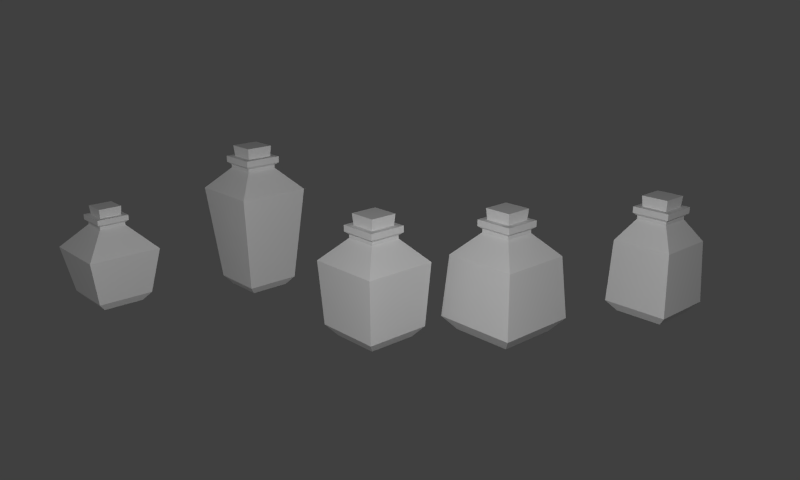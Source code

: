 # Source: potion-bottles.blend  (saved by Blender 2.70.0; exported with 4.5.12 LTS)
import bpy
from mathutils import Matrix  # noqa: F401  (used for matrix-valued properties, if any)

bpy.ops.wm.read_factory_settings(use_empty=True)
scene = bpy.context.scene
scene.name = 'Scene'

# ---- collections
col_collection_1 = bpy.data.collections.new('Collection 1'); scene.collection.children.link(col_collection_1)
col_collection_2 = bpy.data.collections.new('Collection 2'); scene.collection.children.link(col_collection_2)
col_collection_2.hide_render = True
col_collection_2.hide_viewport = True

# ---- materials (node trees are filled in below, after node groups)
mat_potionbottlestrange = bpy.data.materials.new('potionBottleStrange')
mat_potionbottlestrange.alpha_threshold = 0.0
mat_potionbottlestrange.use_transparent_shadow = False
mat_potionbottlestrange.roughness = 0.5
mat_potionbottlestrange.specular_intensity = 0.0
mat_potionbottlestrange.line_color = (0.0, 0.0, 0.0, 1.0)
mat_potionbottle04 = bpy.data.materials.new('potionBottle04')
mat_potionbottle04.alpha_threshold = 0.0
mat_potionbottle04.use_transparent_shadow = False
mat_potionbottle04.roughness = 0.5
mat_potionbottle04.specular_intensity = 0.0
mat_potionbottle04.line_color = (0.0, 0.0, 0.0, 1.0)
mat_potionbottlegreen = bpy.data.materials.new('potionBottleGreen')
mat_potionbottlegreen.alpha_threshold = 0.0
mat_potionbottlegreen.use_transparent_shadow = False
mat_potionbottlegreen.roughness = 0.5
mat_potionbottlegreen.specular_intensity = 0.0
mat_potionbottlegreen.line_color = (0.0, 0.0, 0.0, 1.0)
mat_potionbottlered = bpy.data.materials.new('potionBottleRed')
mat_potionbottlered.alpha_threshold = 0.0
mat_potionbottlered.use_transparent_shadow = False
mat_potionbottlered.roughness = 0.5
mat_potionbottlered.specular_intensity = 0.0
mat_potionbottlered.line_color = (0.0, 0.0, 0.0, 1.0)
mat_potionbottleblue = bpy.data.materials.new('potionBottleBlue')
mat_potionbottleblue.alpha_threshold = 0.0
mat_potionbottleblue.use_transparent_shadow = False
mat_potionbottleblue.roughness = 0.5
mat_potionbottleblue.specular_intensity = 0.0
mat_potionbottleblue.line_color = (0.0, 0.0, 0.0, 1.0)

# ---- material node trees

# ---- world
world_world = bpy.data.worlds.new('World'); scene.world = world_world
world_world.color = (0.05088, 0.05088, 0.05088)
world_world.use_sun_shadow = False
world_world.sun_shadow_jitter_overblur = 0.0
world_world.cycles.sampling_method = 'MANUAL'
world_world.cycles.sample_map_resolution = 256
world_world.light_settings.ao_factor = 0.5

# ---- cameras
cam_camera = bpy.data.cameras.new('Camera')
cam_camera.clip_end = 100.0
cam_camera.lens = 35.0
cam_camera.sensor_width = 32.0
cam_camera.sensor_height = 18.0
cam_camera.dof.focus_distance = 0.0
cam_camera.dof.aperture_fstop = 128.0

# ---- lights
light_spot = bpy.data.lights.new('Spot', 'SPOT')
light_spot.transmission_factor = 0.0
light_spot.energy = 100.0
light_spot.shadow_buffer_clip_start = 0.5
light_spot.shadow_soft_size = 0.1
light_spot.shadow_maximum_resolution = 0.006
light_spot.use_absolute_resolution = True
light_spot.cycles.use_multiple_importance_sampling = False
light_point = bpy.data.lights.new('Point', 'POINT')
light_point.transmission_factor = 0.0
light_point.energy = 100.0
light_point.shadow_buffer_clip_start = 0.5
light_point.shadow_soft_size = 0.1
light_point.shadow_maximum_resolution = 0.006
light_point.use_absolute_resolution = True
light_point.cycles.use_multiple_importance_sampling = False

# ---- meshes
me_cube_007 = bpy.data.meshes.new('Cube.007')
me_cube_007.from_pydata([(-0.1049, -0.105, 0.001919), (-0.1049, 0.105, 0.001919), (0.1051, 0.105, 0.001919), (0.1051, -0.105, 0.001919), (-0.1418, -0.1419, 0.0475), (-0.1418, 0.1419, 0.0475), (0.142, 0.1419, 0.0475), (0.142, -0.1419, 0.0475), (-0.1858, -0.1859, 0.2879), (-0.1858, 0.1859, 0.2879), (0.186, 0.1859, 0.2879), (0.186, -0.1859, 0.2879), (-0.06754, -0.06763, 0.4127), (-0.06754, 0.06763, 0.4127), (0.06771, 0.06763, 0.4127), (0.06771, -0.06763, 0.4127), (-0.06754, -0.06763, 0.4268), (-0.06754, 0.06763, 0.4268), (0.06771, 0.06763, 0.4268), (0.06771, -0.06763, 0.4268), (-0.08167, -0.08176, 0.4385), (-0.08167, 0.08176, 0.4385), (0.08185, 0.08176, 0.4385), (0.08185, -0.08176, 0.4385), (-0.08167, -0.08176, 0.4654), (-0.08167, 0.08176, 0.4654), (0.08185, 0.08176, 0.4654), (0.08185, -0.08176, 0.4654), (-0.05455, -0.05464, 0.4592), (-0.05455, 0.05464, 0.4592), (0.05473, 0.05464, 0.4592), (0.05473, -0.05464, 0.4592), (-0.05903, -0.05912, 0.5125), (-0.05903, 0.05912, 0.5125), (0.05921, 0.05912, 0.5125), (0.05921, -0.05912, 0.5125)], [], [(4, 5, 1, 0), (5, 6, 2, 1), (6, 7, 3, 2), (7, 4, 0, 3), (0, 1, 2, 3), (4, 7, 11, 8), (8, 11, 15, 12), (7, 6, 10, 11), (6, 5, 9, 10), (5, 4, 8, 9), (12, 15, 19, 16), (11, 10, 14, 15), (10, 9, 13, 14), (9, 8, 12, 13), (16, 19, 23, 20), (15, 14, 18, 19), (14, 13, 17, 18), (13, 12, 16, 17), (20, 23, 27, 24), (19, 18, 22, 23), (18, 17, 21, 22), (17, 16, 20, 21), (27, 26, 25, 24), (23, 22, 26, 27), (22, 21, 25, 26), (21, 20, 24, 25), (32, 33, 29, 28), (33, 34, 30, 29), (34, 35, 31, 30), (35, 32, 28, 31), (35, 34, 33, 32)])
_uv = me_cube_007.uv_layers.new(name='UVMap')
_uv.uv.foreach_set('vector', [0.5229, 0.2084, 0.06024, 0.2084, 0.1204, 0.1128, 0.4627, 0.1128, 0.524, 0.2084, 0.06133, 0.2084, 0.1215, 0.1128, 0.4638, 0.1128, 0.5234, 0.2084, 0.06074, 0.2084, 0.1209, 0.1128, 0.4632, 0.1128, 0.5239, 0.2084, 0.06132, 0.2084, 0.1215, 0.1128, 0.4637, 0.1128, 0.545, 0.3478, 0.545, 0.007175, 0.8856, 0.007175, 0.8856, 0.3478, 0.06132, 0.2084, 0.5239, 0.2084, 0.5501, 0.6506, 0.03518, 0.6506, 0.03518, 0.6506, 0.5501, 0.6506, 0.4029, 0.8636, 0.1824, 0.8636, 0.06074, 0.2084, 0.5234, 0.2084, 0.5495, 0.6506, 0.0346, 0.6506, 0.06133, 0.2084, 0.524, 0.2084, 0.5501, 0.6506, 0.0352, 0.6506, 0.06024, 0.2084, 0.5229, 0.2084, 0.549, 0.6506, 0.03411, 0.6506, 0.1824, 0.8636, 0.4029, 0.8636, 0.4029, 0.8865, 0.1824, 0.8865, 0.0346, 0.6506, 0.5495, 0.6506, 0.4023, 0.8636, 0.1818, 0.8636, 0.0352, 0.6506, 0.5501, 0.6506, 0.4029, 0.8636, 0.1824, 0.8636, 0.03411, 0.6506, 0.549, 0.6506, 0.4018, 0.8636, 0.1813, 0.8636, 0.1824, 0.8865, 0.4029, 0.8865, 0.4259, 0.9164, 0.1593, 0.9164, 0.1818, 0.8636, 0.4023, 0.8636, 0.4023, 0.8865, 0.1818, 0.8865, 0.1824, 0.8636, 0.4029, 0.8636, 0.4029, 0.8865, 0.1824, 0.8865, 0.1813, 0.8636, 0.4018, 0.8636, 0.4018, 0.8865, 0.1813, 0.8865, 0.1593, 0.9164, 0.4259, 0.9164, 0.4259, 0.9603, 0.1593, 0.9603, 0.1818, 0.8865, 0.4023, 0.8865, 0.4253, 0.9164, 0.1588, 0.9164, 0.1824, 0.8865, 0.4029, 0.8865, 0.4259, 0.9164, 0.1594, 0.9164, 0.1813, 0.8865, 0.4018, 0.8865, 0.4248, 0.9164, 0.1583, 0.9164, 0.845, 0.3477, 0.845, 0.6141, 0.5785, 0.6141, 0.5785, 0.3477, 0.1588, 0.9164, 0.4253, 0.9164, 0.4253, 0.9603, 0.1588, 0.9603, 0.1594, 0.9164, 0.4259, 0.9164, 0.4259, 0.9603, 0.1594, 0.9603, 0.1583, 0.9164, 0.4248, 0.9164, 0.4248, 0.9603, 0.1583, 0.9603, 0.6086, 0.9052, 0.8036, 0.9052, 0.7962, 0.9934, 0.616, 0.9934, 0.8036, 0.9052, 0.8036, 0.7102, 0.8918, 0.7175, 0.8918, 0.8978, 0.8036, 0.7102, 0.6086, 0.7102, 0.616, 0.622, 0.7962, 0.622, 0.6086, 0.7102, 0.6086, 0.9052, 0.5204, 0.8978, 0.5204, 0.7175, 0.6086, 0.7102, 0.8036, 0.7102, 0.8036, 0.9052, 0.6086, 0.9052])
me_cube_007.materials.append(mat_potionbottlestrange)
me_cube_007.use_remesh_preserve_volume = False
me_cube_007.use_remesh_preserve_attributes = False
me_cube_007.use_mirror_vertex_groups = False
me_cube_007.update()
me_cube_006 = bpy.data.meshes.new('Cube.006')
me_cube_006.from_pydata([(-0.1049, -0.105, 0.001919), (-0.1049, 0.105, 0.001919), (0.1051, 0.105, 0.001919), (0.1051, -0.105, 0.001919), (-0.1418, -0.1419, 0.0475), (-0.1418, 0.1419, 0.0475), (0.142, 0.1419, 0.0475), (0.142, -0.1419, 0.0475), (-0.1299, -0.13, 0.3183), (-0.1299, 0.13, 0.3183), (0.1301, 0.13, 0.3183), (0.1301, -0.13, 0.3183), (-0.06754, -0.06763, 0.4127), (-0.06754, 0.06763, 0.4127), (0.06771, 0.06763, 0.4127), (0.06771, -0.06763, 0.4127), (-0.06754, -0.06763, 0.4268), (-0.06754, 0.06763, 0.4268), (0.06771, 0.06763, 0.4268), (0.06771, -0.06763, 0.4268), (-0.08167, -0.08176, 0.4385), (-0.08167, 0.08176, 0.4385), (0.08185, 0.08176, 0.4385), (0.08185, -0.08176, 0.4385), (-0.08167, -0.08176, 0.4654), (-0.08167, 0.08176, 0.4654), (0.08185, 0.08176, 0.4654), (0.08185, -0.08176, 0.4654), (-0.05455, -0.05464, 0.4592), (-0.05455, 0.05464, 0.4592), (0.05473, 0.05464, 0.4592), (0.05473, -0.05464, 0.4592), (-0.05903, -0.05912, 0.5125), (-0.05903, 0.05912, 0.5125), (0.05921, 0.05912, 0.5125), (0.05921, -0.05912, 0.5125)], [], [(4, 5, 1, 0), (5, 6, 2, 1), (6, 7, 3, 2), (7, 4, 0, 3), (0, 1, 2, 3), (4, 7, 11, 8), (8, 11, 15, 12), (7, 6, 10, 11), (6, 5, 9, 10), (5, 4, 8, 9), (12, 15, 19, 16), (11, 10, 14, 15), (10, 9, 13, 14), (9, 8, 12, 13), (16, 19, 23, 20), (15, 14, 18, 19), (14, 13, 17, 18), (13, 12, 16, 17), (20, 23, 27, 24), (19, 18, 22, 23), (18, 17, 21, 22), (17, 16, 20, 21), (27, 26, 25, 24), (23, 22, 26, 27), (22, 21, 25, 26), (21, 20, 24, 25), (32, 33, 29, 28), (33, 34, 30, 29), (34, 35, 31, 30), (35, 32, 28, 31), (35, 34, 33, 32)])
_uv = me_cube_006.uv_layers.new(name='UVMap')
_uv.uv.foreach_set('vector', [0.5229, 0.2084, 0.06024, 0.2084, 0.1204, 0.1128, 0.4627, 0.1128, 0.524, 0.2084, 0.06133, 0.2084, 0.1215, 0.1128, 0.4638, 0.1128, 0.5234, 0.2084, 0.06074, 0.2084, 0.1209, 0.1128, 0.4632, 0.1128, 0.5239, 0.2084, 0.06132, 0.2084, 0.1215, 0.1128, 0.4637, 0.1128, 0.545, 0.3478, 0.545, 0.007175, 0.8856, 0.007175, 0.8856, 0.3478, 0.06132, 0.2084, 0.5239, 0.2084, 0.5501, 0.6506, 0.03518, 0.6506, 0.03518, 0.6506, 0.5501, 0.6506, 0.4029, 0.8636, 0.1824, 0.8636, 0.06074, 0.2084, 0.5234, 0.2084, 0.5495, 0.6506, 0.0346, 0.6506, 0.06133, 0.2084, 0.524, 0.2084, 0.5501, 0.6506, 0.0352, 0.6506, 0.06024, 0.2084, 0.5229, 0.2084, 0.549, 0.6506, 0.03411, 0.6506, 0.1824, 0.8636, 0.4029, 0.8636, 0.4029, 0.8865, 0.1824, 0.8865, 0.0346, 0.6506, 0.5495, 0.6506, 0.4023, 0.8636, 0.1818, 0.8636, 0.0352, 0.6506, 0.5501, 0.6506, 0.4029, 0.8636, 0.1824, 0.8636, 0.03411, 0.6506, 0.549, 0.6506, 0.4018, 0.8636, 0.1813, 0.8636, 0.1824, 0.8865, 0.4029, 0.8865, 0.4259, 0.9164, 0.1593, 0.9164, 0.1818, 0.8636, 0.4023, 0.8636, 0.4023, 0.8865, 0.1818, 0.8865, 0.1824, 0.8636, 0.4029, 0.8636, 0.4029, 0.8865, 0.1824, 0.8865, 0.1813, 0.8636, 0.4018, 0.8636, 0.4018, 0.8865, 0.1813, 0.8865, 0.1593, 0.9164, 0.4259, 0.9164, 0.4259, 0.9603, 0.1593, 0.9603, 0.1818, 0.8865, 0.4023, 0.8865, 0.4253, 0.9164, 0.1588, 0.9164, 0.1824, 0.8865, 0.4029, 0.8865, 0.4259, 0.9164, 0.1594, 0.9164, 0.1813, 0.8865, 0.4018, 0.8865, 0.4248, 0.9164, 0.1583, 0.9164, 0.845, 0.3477, 0.845, 0.6141, 0.5785, 0.6141, 0.5785, 0.3477, 0.1588, 0.9164, 0.4253, 0.9164, 0.4253, 0.9603, 0.1588, 0.9603, 0.1594, 0.9164, 0.4259, 0.9164, 0.4259, 0.9603, 0.1594, 0.9603, 0.1583, 0.9164, 0.4248, 0.9164, 0.4248, 0.9603, 0.1583, 0.9603, 0.6086, 0.9052, 0.8036, 0.9052, 0.7962, 0.9934, 0.616, 0.9934, 0.8036, 0.9052, 0.8036, 0.7102, 0.8918, 0.7175, 0.8918, 0.8978, 0.8036, 0.7102, 0.6086, 0.7102, 0.616, 0.622, 0.7962, 0.622, 0.6086, 0.7102, 0.6086, 0.9052, 0.5204, 0.8978, 0.5204, 0.7175, 0.6086, 0.7102, 0.8036, 0.7102, 0.8036, 0.9052, 0.6086, 0.9052])
me_cube_006.materials.append(mat_potionbottle04)
me_cube_006.use_remesh_preserve_volume = False
me_cube_006.use_remesh_preserve_attributes = False
me_cube_006.use_mirror_vertex_groups = False
me_cube_006.update()
me_cube_005 = bpy.data.meshes.new('Cube.005')
me_cube_005.from_pydata([(-0.1318, -0.1319, -0.003923), (-0.1318, 0.1319, -0.003923), (0.132, 0.1319, -0.003923), (0.132, -0.1319, -0.003923), (-0.1782, -0.1783, 0.05334), (-0.1782, 0.1783, 0.05334), (0.1784, 0.1783, 0.05334), (0.1784, -0.1783, 0.05334), (-0.1578, -0.1579, 0.3183), (-0.1578, 0.1579, 0.3183), (0.158, 0.1579, 0.3183), (0.158, -0.1579, 0.3183), (-0.06754, -0.06763, 0.4127), (-0.06754, 0.06763, 0.4127), (0.06771, 0.06763, 0.4127), (0.06771, -0.06763, 0.4127), (-0.06754, -0.06763, 0.4268), (-0.06754, 0.06763, 0.4268), (0.06771, 0.06763, 0.4268), (0.06771, -0.06763, 0.4268), (-0.08167, -0.08176, 0.4385), (-0.08167, 0.08176, 0.4385), (0.08185, 0.08176, 0.4385), (0.08185, -0.08176, 0.4385), (-0.08167, -0.08176, 0.4654), (-0.08167, 0.08176, 0.4654), (0.08185, 0.08176, 0.4654), (0.08185, -0.08176, 0.4654), (-0.05455, -0.05464, 0.4592), (-0.05455, 0.05464, 0.4592), (0.05473, 0.05464, 0.4592), (0.05473, -0.05464, 0.4592), (-0.05903, -0.05912, 0.5125), (-0.05903, 0.05912, 0.5125), (0.05921, 0.05912, 0.5125), (0.05921, -0.05912, 0.5125)], [], [(4, 5, 1, 0), (5, 6, 2, 1), (6, 7, 3, 2), (7, 4, 0, 3), (0, 1, 2, 3), (4, 7, 11, 8), (8, 11, 15, 12), (7, 6, 10, 11), (6, 5, 9, 10), (5, 4, 8, 9), (12, 15, 19, 16), (11, 10, 14, 15), (10, 9, 13, 14), (9, 8, 12, 13), (16, 19, 23, 20), (15, 14, 18, 19), (14, 13, 17, 18), (13, 12, 16, 17), (20, 23, 27, 24), (19, 18, 22, 23), (18, 17, 21, 22), (17, 16, 20, 21), (27, 26, 25, 24), (23, 22, 26, 27), (22, 21, 25, 26), (21, 20, 24, 25), (32, 33, 29, 28), (33, 34, 30, 29), (34, 35, 31, 30), (35, 32, 28, 31), (35, 34, 33, 32)])
_uv = me_cube_005.uv_layers.new(name='UVMap')
_uv.uv.foreach_set('vector', [0.5229, 0.2084, 0.06024, 0.2084, 0.1204, 0.1128, 0.4627, 0.1128, 0.524, 0.2084, 0.06133, 0.2084, 0.1215, 0.1128, 0.4638, 0.1128, 0.5234, 0.2084, 0.06074, 0.2084, 0.1209, 0.1128, 0.4632, 0.1128, 0.5239, 0.2084, 0.06132, 0.2084, 0.1215, 0.1128, 0.4637, 0.1128, 0.545, 0.3478, 0.545, 0.007175, 0.8856, 0.007175, 0.8856, 0.3478, 0.06132, 0.2084, 0.5239, 0.2084, 0.5501, 0.6506, 0.03518, 0.6506, 0.03518, 0.6506, 0.5501, 0.6506, 0.4029, 0.8636, 0.1824, 0.8636, 0.06074, 0.2084, 0.5234, 0.2084, 0.5495, 0.6506, 0.0346, 0.6506, 0.06133, 0.2084, 0.524, 0.2084, 0.5501, 0.6506, 0.0352, 0.6506, 0.06024, 0.2084, 0.5229, 0.2084, 0.549, 0.6506, 0.03411, 0.6506, 0.1824, 0.8636, 0.4029, 0.8636, 0.4029, 0.8865, 0.1824, 0.8865, 0.0346, 0.6506, 0.5495, 0.6506, 0.4023, 0.8636, 0.1818, 0.8636, 0.0352, 0.6506, 0.5501, 0.6506, 0.4029, 0.8636, 0.1824, 0.8636, 0.03411, 0.6506, 0.549, 0.6506, 0.4018, 0.8636, 0.1813, 0.8636, 0.1824, 0.8865, 0.4029, 0.8865, 0.4259, 0.9164, 0.1593, 0.9164, 0.1818, 0.8636, 0.4023, 0.8636, 0.4023, 0.8865, 0.1818, 0.8865, 0.1824, 0.8636, 0.4029, 0.8636, 0.4029, 0.8865, 0.1824, 0.8865, 0.1813, 0.8636, 0.4018, 0.8636, 0.4018, 0.8865, 0.1813, 0.8865, 0.1593, 0.9164, 0.4259, 0.9164, 0.4259, 0.9603, 0.1593, 0.9603, 0.1818, 0.8865, 0.4023, 0.8865, 0.4253, 0.9164, 0.1588, 0.9164, 0.1824, 0.8865, 0.4029, 0.8865, 0.4259, 0.9164, 0.1594, 0.9164, 0.1813, 0.8865, 0.4018, 0.8865, 0.4248, 0.9164, 0.1583, 0.9164, 0.845, 0.3477, 0.845, 0.6141, 0.5785, 0.6141, 0.5785, 0.3477, 0.1588, 0.9164, 0.4253, 0.9164, 0.4253, 0.9603, 0.1588, 0.9603, 0.1594, 0.9164, 0.4259, 0.9164, 0.4259, 0.9603, 0.1594, 0.9603, 0.1583, 0.9164, 0.4248, 0.9164, 0.4248, 0.9603, 0.1583, 0.9603, 0.6086, 0.9052, 0.8036, 0.9052, 0.7962, 0.9934, 0.616, 0.9934, 0.8036, 0.9052, 0.8036, 0.7102, 0.8918, 0.7175, 0.8918, 0.8978, 0.8036, 0.7102, 0.6086, 0.7102, 0.616, 0.622, 0.7962, 0.622, 0.6086, 0.7102, 0.6086, 0.9052, 0.5204, 0.8978, 0.5204, 0.7175, 0.6086, 0.7102, 0.8036, 0.7102, 0.8036, 0.9052, 0.6086, 0.9052])
me_cube_005.materials.append(mat_potionbottlegreen)
me_cube_005.use_remesh_preserve_volume = False
me_cube_005.use_remesh_preserve_attributes = False
me_cube_005.use_mirror_vertex_groups = False
me_cube_005.update()
me_cube_004 = bpy.data.meshes.new('Cube.004')
me_cube_004.from_pydata([(-0.1049, -0.105, 0.001919), (-0.1049, 0.105, 0.001919), (0.1051, 0.105, 0.001919), (0.1051, -0.105, 0.001919), (-0.1418, -0.1419, 0.0475), (-0.1418, 0.1419, 0.0475), (0.142, 0.1419, 0.0475), (0.142, -0.1419, 0.0475), (-0.1578, -0.1579, 0.3183), (-0.1578, 0.1579, 0.3183), (0.158, 0.1579, 0.3183), (0.158, -0.1579, 0.3183), (-0.06754, -0.06763, 0.4127), (-0.06754, 0.06763, 0.4127), (0.06771, 0.06763, 0.4127), (0.06771, -0.06763, 0.4127), (-0.06754, -0.06763, 0.4268), (-0.06754, 0.06763, 0.4268), (0.06771, 0.06763, 0.4268), (0.06771, -0.06763, 0.4268), (-0.08167, -0.08176, 0.4385), (-0.08167, 0.08176, 0.4385), (0.08185, 0.08176, 0.4385), (0.08185, -0.08176, 0.4385), (-0.08167, -0.08176, 0.4654), (-0.08167, 0.08176, 0.4654), (0.08185, 0.08176, 0.4654), (0.08185, -0.08176, 0.4654), (-0.05455, -0.05464, 0.4592), (-0.05455, 0.05464, 0.4592), (0.05473, 0.05464, 0.4592), (0.05473, -0.05464, 0.4592), (-0.05903, -0.05912, 0.5125), (-0.05903, 0.05912, 0.5125), (0.05921, 0.05912, 0.5125), (0.05921, -0.05912, 0.5125)], [], [(4, 5, 1, 0), (5, 6, 2, 1), (6, 7, 3, 2), (7, 4, 0, 3), (0, 1, 2, 3), (4, 7, 11, 8), (8, 11, 15, 12), (7, 6, 10, 11), (6, 5, 9, 10), (5, 4, 8, 9), (12, 15, 19, 16), (11, 10, 14, 15), (10, 9, 13, 14), (9, 8, 12, 13), (16, 19, 23, 20), (15, 14, 18, 19), (14, 13, 17, 18), (13, 12, 16, 17), (20, 23, 27, 24), (19, 18, 22, 23), (18, 17, 21, 22), (17, 16, 20, 21), (27, 26, 25, 24), (23, 22, 26, 27), (22, 21, 25, 26), (21, 20, 24, 25), (32, 33, 29, 28), (33, 34, 30, 29), (34, 35, 31, 30), (35, 32, 28, 31), (35, 34, 33, 32)])
_uv = me_cube_004.uv_layers.new(name='UVMap')
_uv.uv.foreach_set('vector', [0.5229, 0.2084, 0.06024, 0.2084, 0.1204, 0.1128, 0.4627, 0.1128, 0.524, 0.2084, 0.06133, 0.2084, 0.1215, 0.1128, 0.4638, 0.1128, 0.5234, 0.2084, 0.06074, 0.2084, 0.1209, 0.1128, 0.4632, 0.1128, 0.5239, 0.2084, 0.06132, 0.2084, 0.1215, 0.1128, 0.4637, 0.1128, 0.545, 0.3478, 0.545, 0.007175, 0.8856, 0.007175, 0.8856, 0.3478, 0.06132, 0.2084, 0.5239, 0.2084, 0.5501, 0.6506, 0.03518, 0.6506, 0.03518, 0.6506, 0.5501, 0.6506, 0.4029, 0.8636, 0.1824, 0.8636, 0.06074, 0.2084, 0.5234, 0.2084, 0.5495, 0.6506, 0.0346, 0.6506, 0.06133, 0.2084, 0.524, 0.2084, 0.5501, 0.6506, 0.0352, 0.6506, 0.06024, 0.2084, 0.5229, 0.2084, 0.549, 0.6506, 0.03411, 0.6506, 0.1824, 0.8636, 0.4029, 0.8636, 0.4029, 0.8865, 0.1824, 0.8865, 0.0346, 0.6506, 0.5495, 0.6506, 0.4023, 0.8636, 0.1818, 0.8636, 0.0352, 0.6506, 0.5501, 0.6506, 0.4029, 0.8636, 0.1824, 0.8636, 0.03411, 0.6506, 0.549, 0.6506, 0.4018, 0.8636, 0.1813, 0.8636, 0.1824, 0.8865, 0.4029, 0.8865, 0.4259, 0.9164, 0.1593, 0.9164, 0.1818, 0.8636, 0.4023, 0.8636, 0.4023, 0.8865, 0.1818, 0.8865, 0.1824, 0.8636, 0.4029, 0.8636, 0.4029, 0.8865, 0.1824, 0.8865, 0.1813, 0.8636, 0.4018, 0.8636, 0.4018, 0.8865, 0.1813, 0.8865, 0.1593, 0.9164, 0.4259, 0.9164, 0.4259, 0.9603, 0.1593, 0.9603, 0.1818, 0.8865, 0.4023, 0.8865, 0.4253, 0.9164, 0.1588, 0.9164, 0.1824, 0.8865, 0.4029, 0.8865, 0.4259, 0.9164, 0.1594, 0.9164, 0.1813, 0.8865, 0.4018, 0.8865, 0.4248, 0.9164, 0.1583, 0.9164, 0.845, 0.3477, 0.845, 0.6141, 0.5785, 0.6141, 0.5785, 0.3477, 0.1588, 0.9164, 0.4253, 0.9164, 0.4253, 0.9603, 0.1588, 0.9603, 0.1594, 0.9164, 0.4259, 0.9164, 0.4259, 0.9603, 0.1594, 0.9603, 0.1583, 0.9164, 0.4248, 0.9164, 0.4248, 0.9603, 0.1583, 0.9603, 0.6086, 0.9052, 0.8036, 0.9052, 0.7962, 0.9934, 0.616, 0.9934, 0.8036, 0.9052, 0.8036, 0.7102, 0.8918, 0.7175, 0.8918, 0.8978, 0.8036, 0.7102, 0.6086, 0.7102, 0.616, 0.622, 0.7962, 0.622, 0.6086, 0.7102, 0.6086, 0.9052, 0.5204, 0.8978, 0.5204, 0.7175, 0.6086, 0.7102, 0.8036, 0.7102, 0.8036, 0.9052, 0.6086, 0.9052])
me_cube_004.materials.append(mat_potionbottlered)
me_cube_004.use_remesh_preserve_volume = False
me_cube_004.use_remesh_preserve_attributes = False
me_cube_004.use_mirror_vertex_groups = False
me_cube_004.update()
me_cube_002 = bpy.data.meshes.new('Cube.002')
me_cube_002.from_pydata([(-0.0863, -0.08639, -0.1367), (-0.0863, 0.08639, -0.1367), (0.08648, 0.08639, -0.1367), (0.08648, -0.08639, -0.1367), (-0.1167, -0.1168, -0.09917), (-0.1167, 0.1168, -0.09917), (0.1169, 0.1168, -0.09917), (0.1169, -0.1168, -0.09917), (-0.1578, -0.1579, 0.3183), (-0.1578, 0.1579, 0.3183), (0.158, 0.1579, 0.3183), (0.158, -0.1579, 0.3183), (-0.06754, -0.06763, 0.4127), (-0.06754, 0.06763, 0.4127), (0.06771, 0.06763, 0.4127), (0.06771, -0.06763, 0.4127), (-0.06754, -0.06763, 0.4268), (-0.06754, 0.06763, 0.4268), (0.06771, 0.06763, 0.4268), (0.06771, -0.06763, 0.4268), (-0.08167, -0.08176, 0.4385), (-0.08167, 0.08176, 0.4385), (0.08185, 0.08176, 0.4385), (0.08185, -0.08176, 0.4385), (-0.08167, -0.08176, 0.4654), (-0.08167, 0.08176, 0.4654), (0.08185, 0.08176, 0.4654), (0.08185, -0.08176, 0.4654), (-0.05455, -0.05464, 0.4592), (-0.05455, 0.05464, 0.4592), (0.05473, 0.05464, 0.4592), (0.05473, -0.05464, 0.4592), (-0.05903, -0.05912, 0.5125), (-0.05903, 0.05912, 0.5125), (0.05921, 0.05912, 0.5125), (0.05921, -0.05912, 0.5125)], [], [(4, 5, 1, 0), (5, 6, 2, 1), (6, 7, 3, 2), (7, 4, 0, 3), (0, 1, 2, 3), (4, 7, 11, 8), (8, 11, 15, 12), (7, 6, 10, 11), (6, 5, 9, 10), (5, 4, 8, 9), (12, 15, 19, 16), (11, 10, 14, 15), (10, 9, 13, 14), (9, 8, 12, 13), (16, 19, 23, 20), (15, 14, 18, 19), (14, 13, 17, 18), (13, 12, 16, 17), (20, 23, 27, 24), (19, 18, 22, 23), (18, 17, 21, 22), (17, 16, 20, 21), (27, 26, 25, 24), (23, 22, 26, 27), (22, 21, 25, 26), (21, 20, 24, 25), (32, 33, 29, 28), (33, 34, 30, 29), (34, 35, 31, 30), (35, 32, 28, 31), (35, 34, 33, 32)])
_uv = me_cube_002.uv_layers.new(name='UVMap')
_uv.uv.foreach_set('vector', [0.5229, 0.2084, 0.06024, 0.2084, 0.1204, 0.1128, 0.4627, 0.1128, 0.524, 0.2084, 0.06133, 0.2084, 0.1215, 0.1128, 0.4638, 0.1128, 0.5234, 0.2084, 0.06074, 0.2084, 0.1209, 0.1128, 0.4632, 0.1128, 0.5239, 0.2084, 0.06132, 0.2084, 0.1215, 0.1128, 0.4637, 0.1128, 0.545, 0.3478, 0.545, 0.007175, 0.8856, 0.007175, 0.8856, 0.3478, 0.06132, 0.2084, 0.5239, 0.2084, 0.5501, 0.6506, 0.03518, 0.6506, 0.03518, 0.6506, 0.5501, 0.6506, 0.4029, 0.8636, 0.1824, 0.8636, 0.06074, 0.2084, 0.5234, 0.2084, 0.5495, 0.6506, 0.0346, 0.6506, 0.06133, 0.2084, 0.524, 0.2084, 0.5501, 0.6506, 0.0352, 0.6506, 0.06024, 0.2084, 0.5229, 0.2084, 0.549, 0.6506, 0.03411, 0.6506, 0.1824, 0.8636, 0.4029, 0.8636, 0.4029, 0.8865, 0.1824, 0.8865, 0.0346, 0.6506, 0.5495, 0.6506, 0.4023, 0.8636, 0.1818, 0.8636, 0.0352, 0.6506, 0.5501, 0.6506, 0.4029, 0.8636, 0.1824, 0.8636, 0.03411, 0.6506, 0.549, 0.6506, 0.4018, 0.8636, 0.1813, 0.8636, 0.1824, 0.8865, 0.4029, 0.8865, 0.4259, 0.9164, 0.1593, 0.9164, 0.1818, 0.8636, 0.4023, 0.8636, 0.4023, 0.8865, 0.1818, 0.8865, 0.1824, 0.8636, 0.4029, 0.8636, 0.4029, 0.8865, 0.1824, 0.8865, 0.1813, 0.8636, 0.4018, 0.8636, 0.4018, 0.8865, 0.1813, 0.8865, 0.1593, 0.9164, 0.4259, 0.9164, 0.4259, 0.9603, 0.1593, 0.9603, 0.1818, 0.8865, 0.4023, 0.8865, 0.4253, 0.9164, 0.1588, 0.9164, 0.1824, 0.8865, 0.4029, 0.8865, 0.4259, 0.9164, 0.1594, 0.9164, 0.1813, 0.8865, 0.4018, 0.8865, 0.4248, 0.9164, 0.1583, 0.9164, 0.845, 0.3477, 0.845, 0.6141, 0.5785, 0.6141, 0.5785, 0.3477, 0.1588, 0.9164, 0.4253, 0.9164, 0.4253, 0.9603, 0.1588, 0.9603, 0.1594, 0.9164, 0.4259, 0.9164, 0.4259, 0.9603, 0.1594, 0.9603, 0.1583, 0.9164, 0.4248, 0.9164, 0.4248, 0.9603, 0.1583, 0.9603, 0.6086, 0.9052, 0.8036, 0.9052, 0.7962, 0.9934, 0.616, 0.9934, 0.8036, 0.9052, 0.8036, 0.7102, 0.8918, 0.7175, 0.8918, 0.8978, 0.8036, 0.7102, 0.6086, 0.7102, 0.616, 0.622, 0.7962, 0.622, 0.6086, 0.7102, 0.6086, 0.9052, 0.5204, 0.8978, 0.5204, 0.7175, 0.6086, 0.7102, 0.8036, 0.7102, 0.8036, 0.9052, 0.6086, 0.9052])
me_cube_002.materials.append(mat_potionbottleblue)
me_cube_002.use_remesh_preserve_volume = False
me_cube_002.use_remesh_preserve_attributes = False
me_cube_002.use_mirror_vertex_groups = False
me_cube_002.update()
me_cube_001 = bpy.data.meshes.new('Cube.001')
me_cube_001.from_pydata([(-1.0, -1.0, -1.0), (-1.0, 1.0, -1.0), (1.0, 1.0, -1.0), (1.0, -1.0, -1.0), (-1.082, -1.082, 2.012), (-1.082, 1.082, 2.012), (1.082, 1.082, 2.012), (1.082, -1.082, 2.012)], [], [(4, 5, 1, 0), (5, 6, 2, 1), (6, 7, 3, 2), (7, 4, 0, 3), (7, 6, 5, 4)])
me_cube_001.use_remesh_preserve_volume = False
me_cube_001.use_remesh_preserve_attributes = False
me_cube_001.use_mirror_vertex_groups = False
me_cube_001.update()
me_cube = bpy.data.meshes.new('Cube')
me_cube.from_pydata([(-0.79, -0.79, -1.0), (-0.79, 0.79, -1.0), (0.79, 0.79, -1.0), (0.79, -0.79, -1.0), (-1.068, -1.068, -0.657), (-1.068, 1.068, -0.657), (1.068, 1.068, -0.657), (1.068, -1.068, -0.657), (-1.189, -1.189, 1.381), (-1.189, 1.189, 1.381), (1.189, 1.189, 1.381), (1.189, -1.189, 1.381), (-0.509, -0.509, 2.092), (-0.509, 0.509, 2.092), (0.509, 0.509, 2.092), (0.509, -0.509, 2.092), (-0.509, -0.509, 2.197), (-0.509, 0.509, 2.197), (0.509, 0.509, 2.197), (0.509, -0.509, 2.197), (-0.6154, -0.6154, 2.286), (-0.6154, 0.6154, 2.286), (0.6154, 0.6154, 2.286), (0.6154, -0.6154, 2.286), (-0.6154, -0.6154, 2.488), (-0.6154, 0.6154, 2.488), (0.6154, 0.6154, 2.488), (0.6154, -0.6154, 2.488)], [], [(4, 5, 1, 0), (5, 6, 2, 1), (6, 7, 3, 2), (7, 4, 0, 3), (0, 1, 2, 3), (4, 7, 11, 8), (8, 11, 15, 12), (7, 6, 10, 11), (6, 5, 9, 10), (5, 4, 8, 9), (12, 15, 19, 16), (11, 10, 14, 15), (10, 9, 13, 14), (9, 8, 12, 13), (16, 19, 23, 20), (15, 14, 18, 19), (14, 13, 17, 18), (13, 12, 16, 17), (20, 23, 27, 24), (19, 18, 22, 23), (18, 17, 21, 22), (17, 16, 20, 21), (27, 26, 25, 24), (23, 22, 26, 27), (22, 21, 25, 26), (21, 20, 24, 25)])
me_cube.use_remesh_preserve_volume = False
me_cube.use_remesh_preserve_attributes = False
me_cube.use_mirror_vertex_groups = False
me_cube.update()

# ---- objects
ob_spot = bpy.data.objects.new('Spot', light_spot)
ob_point = bpy.data.objects.new('Point', light_point)
ob_potionbottle05 = bpy.data.objects.new('potionBottle05', me_cube_007)
ob_potionbottle04 = bpy.data.objects.new('potionBottle04', me_cube_006)
ob_potionbottle03 = bpy.data.objects.new('potionBottle03', me_cube_005)
ob_potionbottle02 = bpy.data.objects.new('potionBottle02', me_cube_004)
ob_camera = bpy.data.objects.new('Camera', cam_camera)
ob_potionbottle01 = bpy.data.objects.new('potionBottle01', me_cube_002)
ob_cube_001 = bpy.data.objects.new('Cube.001', me_cube_001)
ob_cube = bpy.data.objects.new('Cube', me_cube)

# ---- transforms, parenting, visibility, modifiers, constraints
ob_spot.location = (-2.149, 9.213, 1.664)
ob_spot.rotation_euler = (-1.132, 1.203, 0.5659)
ob_spot.lineart.crease_threshold = 0.0
ob_point.location = (-2.582, 1.365, 1.221)
ob_point.lineart.crease_threshold = 0.0
ob_potionbottle05.location = (0.277, 0.5755, 0.0)
ob_potionbottle05.scale = (0.8445, 0.8445, 0.8445)
ob_potionbottle05.lineart.crease_threshold = 0.0
ob_potionbottle04.location = (-1.399, -1.065, 0.0)
ob_potionbottle04.lineart.crease_threshold = 0.0
ob_potionbottle03.location = (-1.094, -0.4517, 0.0)
ob_potionbottle03.lineart.crease_threshold = 0.0
ob_potionbottle02.location = (-0.7954, -0.01921, 0.0)
ob_potionbottle02.lineart.crease_threshold = 0.0
ob_camera.location = (-3.239, 2.072, 1.452)
ob_camera.rotation_euler = (1.256, 1.207e-05, -2.31)
ob_camera.lineart.crease_threshold = 0.0
ob_potionbottle01.location = (0.0, 0.0, 0.1432)
ob_potionbottle01.lineart.crease_threshold = 0.0
ob_cube_001.location = (-0.7999, 0.0, 0.4862)
ob_cube_001.scale = (0.05464, 0.05464, 0.01768)
ob_cube_001.lineart.crease_threshold = 0.0
ob_cube.location = (-0.7999, 0.0, 0.1441)
ob_cube.scale = (0.1329, 0.1329, 0.1329)
ob_cube.lineart.crease_threshold = 0.0

# ---- collection membership
col_collection_1.objects.link(ob_spot)
col_collection_1.objects.link(ob_point)
col_collection_1.objects.link(ob_potionbottle05)
col_collection_1.objects.link(ob_potionbottle04)
col_collection_1.objects.link(ob_potionbottle03)
col_collection_1.objects.link(ob_potionbottle02)
col_collection_1.objects.link(ob_camera)
col_collection_1.objects.link(ob_potionbottle01)
col_collection_2.objects.link(ob_cube_001)
col_collection_2.objects.link(ob_cube)

# ---- scene / render settings (as saved in the file)
scene.camera = ob_camera
scene.frame_start = 1; scene.frame_end = 250; scene.frame_set(1)
scene.render.engine = 'BLENDER_EEVEE_NEXT'
scene.render.resolution_x = 1000
scene.render.resolution_y = 600
scene.render.dither_intensity = 0.0
scene.render.film_transparent = True
scene.cycles.use_denoising = False
scene.cycles.samples = 10
scene.cycles.sampling_pattern = 'TABULATED_SOBOL'
scene.cycles.light_sampling_threshold = 0.0
scene.cycles.use_adaptive_sampling = False
scene.cycles.use_light_tree = False
scene.cycles.blur_glossy = 0.0
scene.cycles.volume_bounces = 1
scene.cycles.pixel_filter_type = 'GAUSSIAN'
scene.cycles.sample_clamp_indirect = 0.0
scene.view_settings.view_transform = 'Standard'
bpy.context.view_layer.update()

